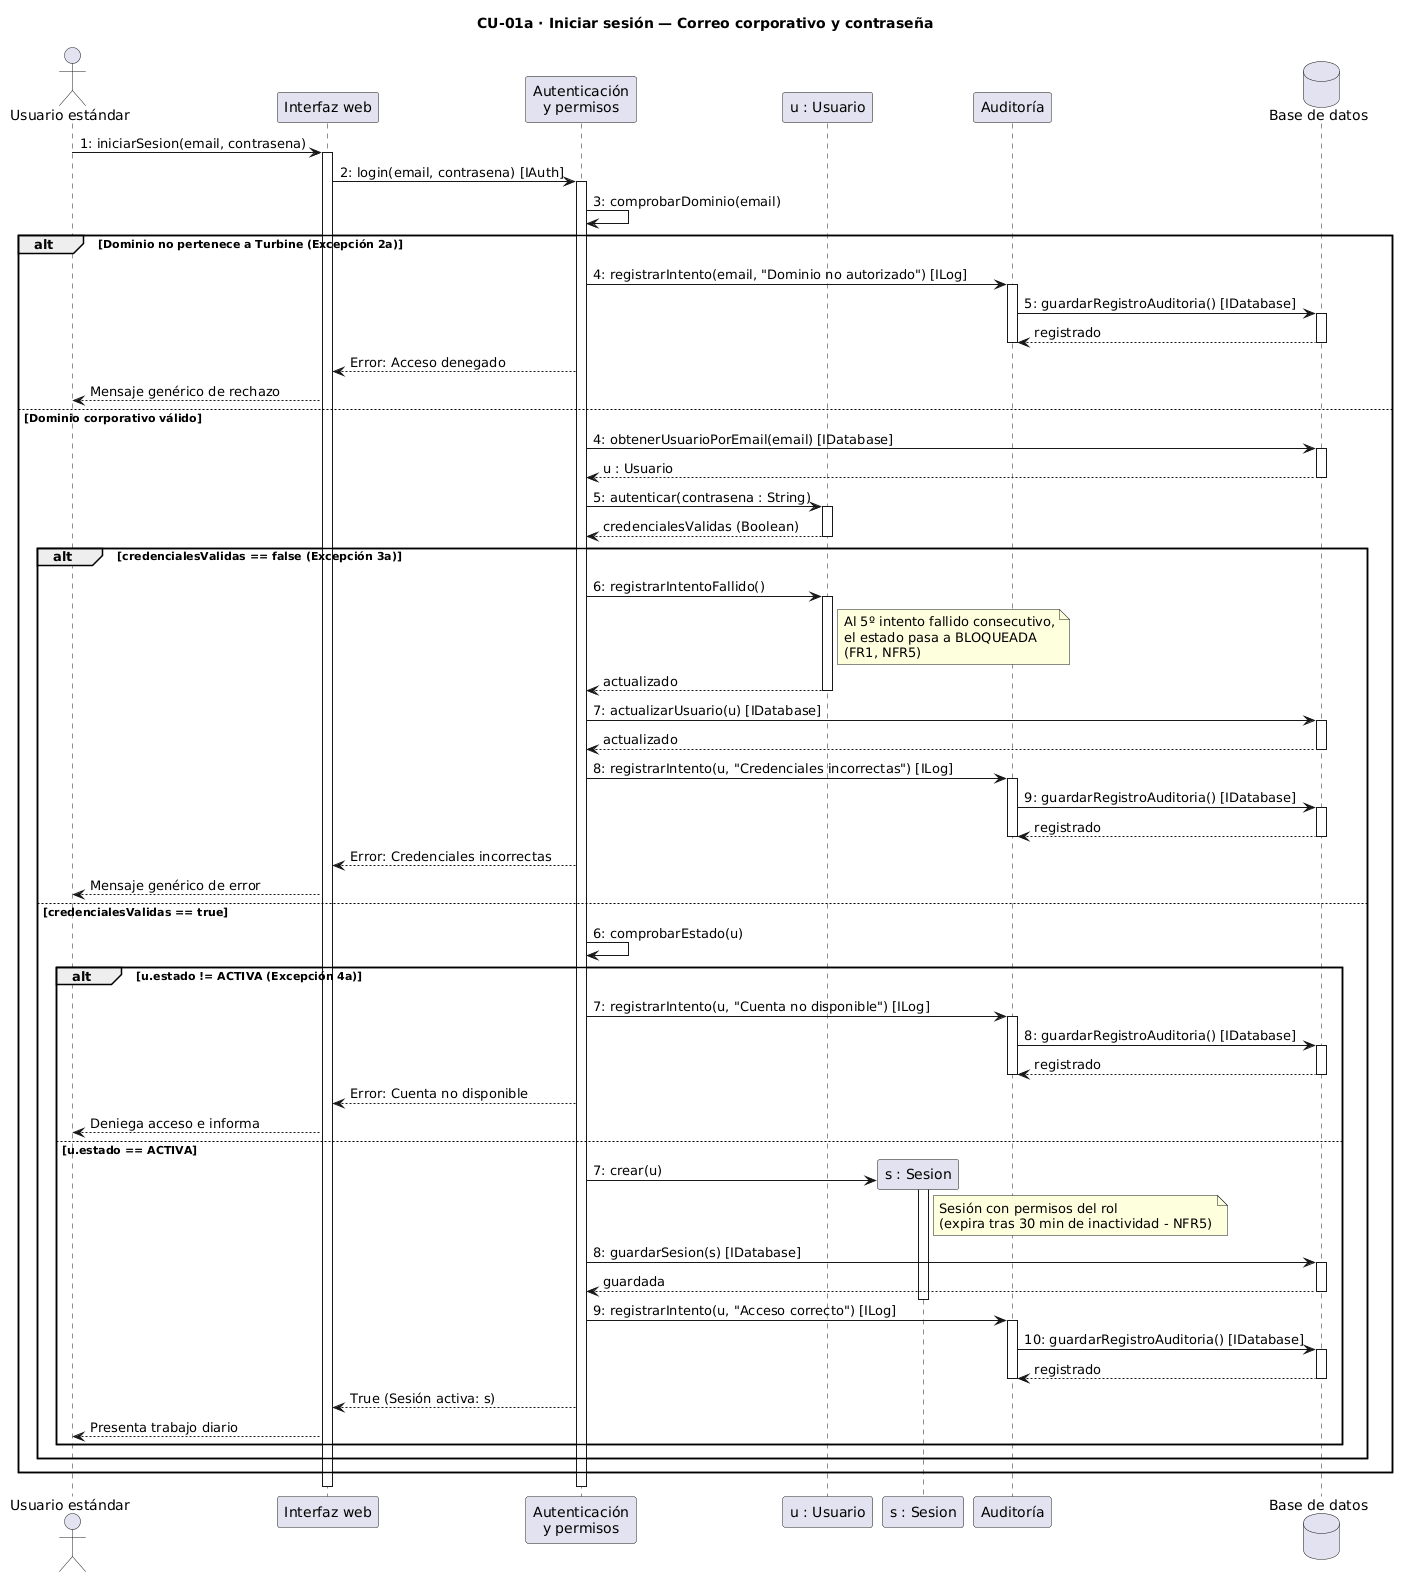

The diagram above was rendered by PlantUML. Its source (embedded in the PNG):
@startuml
title CU-01a · Iniciar sesión — Correo corporativo y contraseña

actor "Usuario estándar" as emp
participant "Interfaz web" as ui
participant "Autenticación\ny permisos" as auth
participant "u : Usuario" as user
participant "s : Sesion" as sesion
participant "Auditoría" as aud
database "Base de datos" as db

emp -> ui : 1: iniciarSesion(email, contrasena)
activate ui
ui -> auth : 2: login(email, contrasena) [IAuth]
activate auth
auth -> auth : 3: comprobarDominio(email)

alt Dominio no pertenece a Turbine (Excepción 2a)
    auth -> aud : 4: registrarIntento(email, "Dominio no autorizado") [ILog]
    activate aud
    aud -> db : 5: guardarRegistroAuditoria() [IDatabase]
    activate db
    db --> aud : registrado
    deactivate db
    deactivate aud
    auth --> ui : Error: Acceso denegado
    ui --> emp : Mensaje genérico de rechazo

else Dominio corporativo válido
    auth -> db : 4: obtenerUsuarioPorEmail(email) [IDatabase]
    activate db
    db --> auth : u : Usuario
    deactivate db

    auth -> user : 5: autenticar(contrasena : String)
    activate user
    user --> auth : credencialesValidas (Boolean)
    deactivate user

    alt credencialesValidas == false (Excepción 3a)
        auth -> user : 6: registrarIntentoFallido()
        activate user
        note right of user
          Al 5º intento fallido consecutivo,
          el estado pasa a BLOQUEADA
          (FR1, NFR5)
        end note
        user --> auth : actualizado
        deactivate user

        auth -> db : 7: actualizarUsuario(u) [IDatabase]
        activate db
        db --> auth : actualizado
        deactivate db
        auth -> aud : 8: registrarIntento(u, "Credenciales incorrectas") [ILog]
        activate aud
        aud -> db : 9: guardarRegistroAuditoria() [IDatabase]
        activate db
        db --> aud : registrado
        deactivate db
        deactivate aud
        auth --> ui : Error: Credenciales incorrectas
        ui --> emp : Mensaje genérico de error

    else credencialesValidas == true
        auth -> auth : 6: comprobarEstado(u)

        alt u.estado != ACTIVA (Excepción 4a)
            auth -> aud : 7: registrarIntento(u, "Cuenta no disponible") [ILog]
            activate aud
            aud -> db : 8: guardarRegistroAuditoria() [IDatabase]
            activate db
            db --> aud : registrado
            deactivate db
            deactivate aud
            auth --> ui : Error: Cuenta no disponible
            ui --> emp : Deniega acceso e informa

        else u.estado == ACTIVA
            auth -> sesion ** : 7: crear(u)
            activate sesion
            note right of sesion
              Sesión con permisos del rol
              (expira tras 30 min de inactividad - NFR5)
            end note
            auth -> db : 8: guardarSesion(s) [IDatabase]
            activate db
            db --> auth : guardada
            deactivate db
            deactivate sesion
            auth -> aud : 9: registrarIntento(u, "Acceso correcto") [ILog]
            activate aud
            aud -> db : 10: guardarRegistroAuditoria() [IDatabase]
            activate db
            db --> aud : registrado
            deactivate db
            deactivate aud

            auth --> ui : True (Sesión activa: s)
            ui --> emp : Presenta trabajo diario
        end
    end
end

deactivate auth
deactivate ui
@enduml